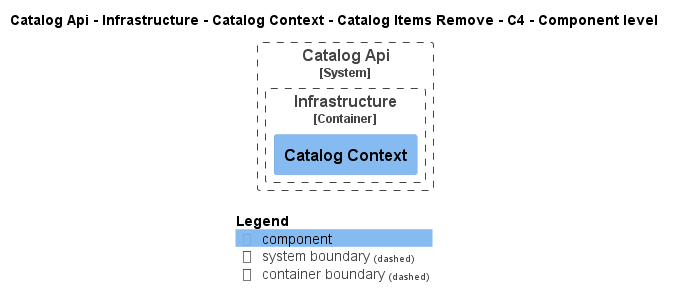

The diagram above was rendered by PlantUML. Its source (embedded in the PNG):
@startuml
!pragma layout smetana
!include ..\..\..\..\..\..\..\..\.c4s\C4_Component.puml

AddElementTag("state:new", $bgColor=green, $fontColor=#ffffff, $borderColor=green, $shadowing="False")
AddElementTag("state:changed", $bgColor=orange, $fontColor=#ffffff, $borderColor=orange, $shadowing="False")
AddElementTag("state:removed", $bgColor=red, $fontColor=#ffffff, $borderColor=red, $shadowing="False")

AddRelTag("state:new", $textColor=green, $lineColor=green)
AddRelTag("state:changed", $textColor=orange, $lineColor=orange)
AddRelTag("state:removed", $textColor=red, $lineColor=red)

SHOW_PERSON_PORTRAIT()
LAYOUT_TOP_DOWN()

skinparam linetype polyline

title Catalog Api - Infrastructure - Catalog Context - Catalog Items Remove - C4 - Component level


System_Boundary(dotnet.eShop.Architecture.SoftwareSystems.CatalogApi, "Catalog Api") {
    
Container_Boundary(dotnet.eShop.Architecture.SoftwareSystems.CatalogApi.Containers.Infrastructure, "Infrastructure") {
    Component(dotnet.eShop.Architecture.SoftwareSystems.CatalogApi.Containers.Infrastructure.Components.CatalogContext, "Catalog Context", "", "")
}
}



SHOW_LEGEND()
@enduml